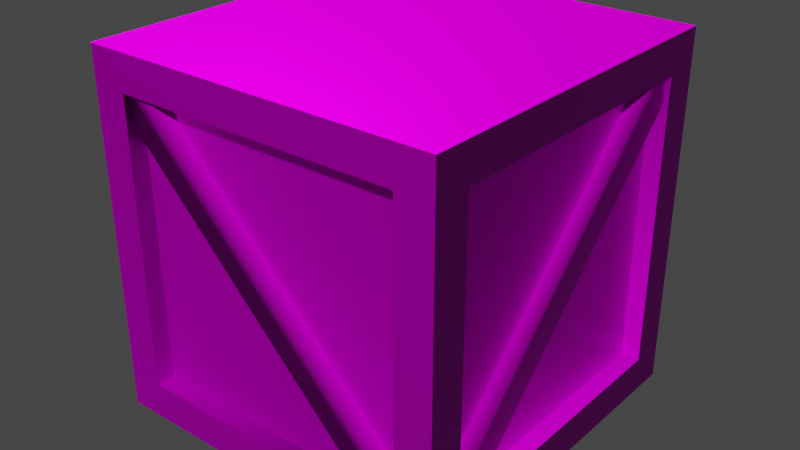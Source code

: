 # Source: Wooden_Box.blend  (saved by Blender 2.80.45; exported with 4.5.12 LTS)
import bpy
from mathutils import Matrix  # noqa: F401  (used for matrix-valued properties, if any)

bpy.ops.wm.read_factory_settings(use_empty=True)
scene = bpy.context.scene
scene.name = 'Scene'

# ---- collections
col_collection = bpy.data.collections.new('Collection'); scene.collection.children.link(col_collection)

# ---- images (referenced by path relative to the original .blend; pixels are not part of the script)
import os
ASSET_DIR = os.environ.get("B2B_ASSET_DIR", "")  # directory of the original .blend (textures are referenced by path, not embedded)
HERE = os.path.dirname(os.path.abspath(__file__))  # packed textures are extracted next to this script under _unpacked/

def load_image(name, relpath, width, height, colorspace="sRGB"):
    """Load a texture the original file referenced (path relative to the .blend, or extracted next to this script)."""
    p = next((c for c in (os.path.join(HERE, relpath), os.path.join(ASSET_DIR, relpath)) if relpath and os.path.exists(c)), "")
    if p:
        img = bpy.data.images.load(p, check_existing=True)
        img.name = name
    else:  # same state as the original file: an image datablock whose file is absent (Cycles renders it pink)
        img = bpy.data.images.new(name, width, height)
        img.source = "FILE"
        img.filepath = "//" + (relpath or name)
    img.colorspace_settings.name = colorspace
    return img
img_wooden_box_01_metallic_png = load_image('Wooden_box_01_Metallic.png', 'Wooden_box_01_Metallic.png', 1024, 1024, 'Non-Color')
img_wooden_box_01_roughness_png = load_image('Wooden_box_01_Roughness.png', 'Wooden_box_01_Roughness.png', 1024, 1024, 'Non-Color')
img_wooden_box_01_normal_png_002 = load_image('Wooden_box_01_Normal.png.002', 'Wooden_box_01_Normal.png', 1024, 1024, 'Non-Color')
img_wooden_box_01_basecolor_png = load_image('Wooden_box_01_BaseColor.png', 'Wooden_box_01_BaseColor.png', 1024, 1024, 'sRGB')

# ---- materials (node trees are filled in below, after node groups)
mat_wooden_box_01_mtl = bpy.data.materials.new('Wooden_box_01_mtl')
mat_wooden_box_01_mtl.alpha_threshold = 0.0
mat_wooden_box_01_mtl.use_transparent_shadow = False
mat_wooden_box_01_mtl.roughness = 0.5
mat_wooden_box_01_mtl.line_color = (0.0, 0.0, 0.0, 1.0)

# ---- node groups
ng_auto_smooth = bpy.data.node_groups.new('Auto Smooth', 'GeometryNodeTree')
_s = ng_auto_smooth.interface.new_socket(name='Geometry', in_out='OUTPUT', socket_type='NodeSocketGeometry')
_s = ng_auto_smooth.interface.new_socket(name='Geometry', in_out='INPUT', socket_type='NodeSocketGeometry')
_s = ng_auto_smooth.interface.new_socket(name='Angle', in_out='INPUT', socket_type='NodeSocketFloat')
_s.subtype = 'ANGLE'
_s.min_value = 0.0
_s.max_value = 3.142
ng_auto_smooth.is_modifier = True
_N = ng_auto_smooth.nodes; _L = ng_auto_smooth.links
n0 = _N.new('NodeGroupOutput'); n0.name = 'Group Output'; n0.location = (480, -100)
n1 = _N.new('NodeGroupInput'); n1.name = 'Group Input'; n1.location = (-420, -300)
n2 = _N.new('NodeGroupInput'); n2.name = 'Group Input.001'; n2.location = (-60, -100)
n3 = _N.new('GeometryNodeSetShadeSmooth'); n3.name = 'Set Shade Smooth'; n3.location = (120, -100)
n3.domain = 'EDGE'
n4 = _N.new('GeometryNodeSetShadeSmooth'); n4.name = 'Set Shade Smooth.001'; n4.location = (300, -100)
n5 = _N.new('GeometryNodeInputMeshEdgeAngle'); n5.name = 'Edge Angle'; n5.location = (-420, -220)
n6 = _N.new('GeometryNodeInputEdgeSmooth'); n6.name = 'Is Edge Smooth'; n6.location = (-60, -160)
n7 = _N.new('GeometryNodeInputShadeSmooth'); n7.name = 'Is Face Smooth'; n7.location = (-240, -340)
n8 = _N.new('FunctionNodeBooleanMath'); n8.name = 'Boolean Math'; n8.location = (-60, -220)
n9 = _N.new('FunctionNodeCompare'); n9.name = 'Compare'; n9.location = (-240, -180)
n9.operation = 'LESS_EQUAL'
_L.new(n5.outputs[0], n9.inputs[0])
_L.new(n4.outputs[0], n0.inputs[0])
_L.new(n1.outputs[1], n9.inputs[1])
_L.new(n9.outputs[0], n8.inputs[0])
_L.new(n7.outputs[0], n8.inputs[1])
_L.new(n2.outputs[0], n3.inputs[0])
_L.new(n6.outputs[0], n3.inputs[1])
_L.new(n3.outputs[0], n4.inputs[0])
_L.new(n8.outputs[0], n3.inputs[2])
n0.is_active_output = True

# ---- material node trees
mat_wooden_box_01_mtl.use_nodes = True; mat_wooden_box_01_mtl.node_tree.nodes.clear()
_N = mat_wooden_box_01_mtl.node_tree.nodes; _L = mat_wooden_box_01_mtl.node_tree.links
n0 = _N.new('ShaderNodeOutputMaterial'); n0.name = 'Material Output'; n0.location = (300, 300)
n1 = _N.new('ShaderNodeTexImage'); n1.name = 'Image Texture.001'; n1.location = (-515, 179)
n1.image = img_wooden_box_01_metallic_png
n2 = _N.new('ShaderNodeTexImage'); n2.name = 'Image Texture.002'; n2.location = (-512, -77)
n2.image = img_wooden_box_01_roughness_png
n3 = _N.new('ShaderNodeNormalMap'); n3.name = 'Normal Map'; n3.location = (-213, -299)
n4 = _N.new('ShaderNodeTexImage'); n4.name = 'Image Texture.003'; n4.location = (-513, -340)
n4.image = img_wooden_box_01_normal_png_002
n5 = _N.new('ShaderNodeTexImage'); n5.name = 'Image Texture'; n5.location = (-752, 454)
n5.image = img_wooden_box_01_basecolor_png
n6 = _N.new('ShaderNodeSeparateColor'); n6.name = 'Separate RGB'; n6.location = (-401, 321)
n7 = _N.new('ShaderNodeBsdfPrincipled'); n7.name = 'Principled BSDF'; n7.location = (10, 300)
n7.distribution = 'GGX'
n7.subsurface_method = 'BURLEY'
n7.inputs[3].default_value = 1.45
_L.new(n7.outputs[0], n0.inputs[0])
_L.new(n5.outputs[0], n6.inputs[0])
_L.new(n1.outputs[0], n7.inputs[1])
_L.new(n2.outputs[0], n7.inputs[2])
_L.new(n4.outputs[0], n3.inputs[1])
_L.new(n3.outputs[0], n7.inputs[5])
_L.new(n5.outputs[0], n7.inputs[0])
_L.new(n6.outputs[1], n7.inputs[13])
n0.is_active_output = True

# ---- world
world_world = bpy.data.worlds.new('World'); scene.world = world_world
world_world.use_nodes = True; world_world.node_tree.nodes.clear()
_N = world_world.node_tree.nodes; _L = world_world.node_tree.links
n0 = _N.new('ShaderNodeOutputWorld'); n0.name = 'World Output'; n0.location = (300, 300)
n1 = _N.new('ShaderNodeBackground'); n1.name = 'Background'; n1.location = (10, 300)
n1.inputs[0].default_value = (0.05088, 0.05088, 0.05088, 1.0)
_L.new(n1.outputs[0], n0.inputs[0])
n0.is_active_output = True
world_world.color = (0.05088, 0.05088, 0.05088)
world_world.use_sun_shadow = False
world_world.sun_shadow_jitter_overblur = 0.0

# ---- meshes
me_cube = bpy.data.meshes.new('Cube')
me_cube.from_pydata([(0.5, -0.5, 0.5), (0.5, -0.5, -0.5), (0.3996, -0.5, -0.3996), (0.3996, -0.5, 0.3996), (0.3996, -0.3996, -0.5), (0.5, -0.3996, 0.3996), (0.5, -0.3996, -0.3996), (0.3996, -0.5, 0.5), (0.5, -0.3996, 0.5), (0.3996, -0.5, -0.5), (0.5, -0.3996, -0.5), (-0.5, -0.5, 0.5), (-0.5, -0.5, -0.5), (-0.3996, -0.5, -0.3996), (-0.3996, -0.5, 0.3996), (-0.3996, -0.3996, -0.5), (-0.5, -0.3996, -0.3996), (-0.3996, -0.5, 0.5), (-0.5, -0.3996, 0.5), (-0.3996, -0.5, -0.5), (-0.5, -0.3996, -0.5), (-0.4492, -0.3996, -0.3996), (-0.4492, -0.3996, 0.3996), (-0.3996, -0.3996, -0.4492), (0.3996, -0.3996, -0.4492), (0.5, 0.5, 0.5), (0.5, 0.5, -0.5), (0.3996, 0.5, -0.3996), (0.3996, 0.5, 0.3996), (0.3996, 0.3996, -0.5), (0.5, 0.3996, 0.3996), (0.5, 0.3996, -0.3996), (0.3996, 0.5, 0.5), (0.5, 0.3996, 0.5), (0.3996, 0.5, -0.5), (0.5, 0.3996, -0.5), (-0.5, 0.5, 0.5), (-0.5, 0.5, -0.5), (-0.3996, 0.5, -0.3996), (-0.3996, 0.5, 0.3996), (-0.3996, 0.3996, -0.5), (-0.5, 0.3996, 0.3996), (-0.3996, 0.5, 0.5), (-0.5, 0.3996, 0.5), (-0.3996, 0.5, -0.5), (-0.5, 0.3996, -0.5), (-0.3996, -0.4492, -0.3996), (-0.3996, -0.4492, 0.3996), (0.4492, -0.3996, -0.3996), (0.4492, -0.3996, 0.3996), (0.3996, -0.4492, -0.3996), (0.3996, -0.4492, 0.3996), (-0.4492, 0.3996, -0.3996), (-0.4492, 0.3996, 0.3996), (-0.3996, 0.3996, -0.4492), (0.3996, 0.3996, -0.4492), (-0.3996, 0.4492, -0.3996), (-0.3996, 0.4492, 0.3996), (0.4492, 0.3996, -0.3996), (0.4492, 0.3996, 0.3996), (0.3996, 0.4492, -0.3996), (0.3996, 0.4492, 0.3996), (-0.5, -0.3996, 0.3996), (-0.5, 0.3996, -0.3996), (-0.4869, -0.3996, 0.3996), (-0.4869, -0.3996, 0.3286), (-0.4869, -0.3285, 0.3996), (-0.4869, 0.3281, -0.3996), (-0.4869, 0.3996, -0.3285), (-0.4283, -0.3285, 0.3996), (-0.4283, -0.3996, 0.3286), (-0.4283, 0.3281, -0.3996), (-0.4283, 0.3996, -0.3285), (-0.4869, 0.3996, -0.3996), (0.4869, 0.3996, 0.3996), (0.4869, 0.3996, 0.3286), (0.4869, 0.3285, 0.3996), (0.4869, -0.3281, -0.3996), (0.4869, -0.3996, -0.3285), (0.4283, 0.3285, 0.3996), (0.4283, 0.3996, 0.3286), (0.4283, -0.3281, -0.3996), (0.4283, -0.3996, -0.3285), (0.4869, -0.3996, -0.3996), (-0.3996, -0.4869, 0.3996), (-0.3996, -0.4869, 0.3286), (-0.3285, -0.4869, 0.3996), (0.3281, -0.4869, -0.3996), (0.3996, -0.4869, -0.3285), (-0.3285, -0.4283, 0.3996), (-0.3996, -0.4283, 0.3286), (0.3281, -0.4283, -0.3996), (0.3996, -0.4283, -0.3285), (0.3996, -0.4869, -0.3996), (0.3996, 0.4869, 0.3996), (0.3996, 0.4869, 0.3286), (0.3285, 0.4869, 0.3996), (-0.3281, 0.4869, -0.3996), (-0.3996, 0.4869, -0.3285), (0.3285, 0.4283, 0.3996), (0.3996, 0.4283, 0.3286), (-0.3281, 0.4283, -0.3996), (-0.3996, 0.4283, -0.3285), (-0.3996, 0.4869, -0.3996), (0.3996, -0.3996, -0.4869), (0.3996, -0.3286, -0.4869), (0.3285, -0.3996, -0.4869), (-0.3281, 0.3996, -0.4869), (-0.3996, 0.3285, -0.4869), (0.3285, -0.3996, -0.4283), (0.3996, -0.3286, -0.4283), (-0.3281, 0.3996, -0.4283), (-0.3996, 0.3285, -0.4283), (-0.3996, 0.3996, -0.4869)], [], [(15, 40, 54, 23), (0, 7, 3), (0, 5, 8), (9, 1, 2), (0, 1, 6, 5), (1, 10, 6), (44, 34, 29, 40), (17, 14, 3, 7), (1, 0, 3, 2), (19, 15, 4, 9), (0, 8, 7), (1, 9, 4, 10), (2, 13, 19, 9), (35, 31, 6, 10), (5, 30, 33, 8), (32, 7, 8, 33), (11, 14, 17), (11, 18, 62), (19, 13, 12), (11, 62, 16, 12), (12, 16, 20), (41, 63, 52, 53), (3, 14, 47, 51), (12, 13, 14, 11), (62, 41, 53, 22), (42, 32, 28, 39), (11, 17, 18), (12, 20, 15, 19), (13, 2, 50, 46), (63, 16, 21, 52), (16, 62, 22, 21), (5, 6, 48, 49), (45, 20, 16, 63), (20, 45, 40, 15), (56, 57, 61, 60), (4, 29, 35, 10), (2, 3, 51, 50), (31, 30, 59, 58), (25, 28, 32), (25, 33, 30), (34, 27, 26), (25, 30, 31, 26), (26, 31, 35), (48, 58, 59, 49), (40, 29, 55, 54), (26, 27, 28, 25), (39, 28, 61, 57), (30, 5, 49, 59), (25, 32, 33), (26, 35, 29, 34), (6, 31, 58, 48), (34, 44, 38, 27), (38, 39, 57, 56), (27, 38, 56, 60), (36, 42, 39), (36, 41, 43), (44, 37, 38), (36, 37, 63, 41), (37, 45, 63), (46, 50, 51, 47), (37, 36, 39, 38), (4, 15, 23, 24), (36, 43, 42), (37, 44, 40, 45), (14, 13, 46, 47), (55, 24, 23, 54), (28, 27, 60, 61), (22, 53, 52, 21), (29, 4, 24, 55), (18, 43, 41, 62), (64, 73, 67, 65), (67, 71, 70, 65), (66, 69, 72, 68), (66, 68, 73, 64), (74, 83, 77, 75), (77, 81, 80, 75), (76, 79, 82, 78), (76, 78, 83, 74), (84, 85, 87, 93), (87, 85, 90, 91), (86, 88, 92, 89), (86, 84, 93, 88), (94, 95, 97, 103), (97, 95, 100, 101), (96, 98, 102, 99), (96, 94, 103, 98), (104, 113, 107, 105), (107, 111, 110, 105), (106, 109, 112, 108), (106, 108, 113, 104), (42, 43, 18, 17), (32, 42, 17, 7)])
me_cube.polygons.foreach_set('use_smooth', [True] * 92)
_k = set([(0, 1), (0, 7), (0, 8), (1, 9), (1, 10), (2, 3), (2, 13), (3, 14), (3, 51), (4, 15), (4, 24), (4, 29), (5, 6), (5, 30), (6, 31), (6, 48), (7, 17), (8, 33), (9, 19), (10, 35), (11, 12), (11, 17), (11, 18), (12, 19), (12, 20), (13, 14), (13, 46), (15, 40), (16, 62), (16, 63), (18, 43), (20, 45), (21, 22), (21, 52), (22, 53), (22, 62), (23, 24), (23, 54), (24, 55), (25, 26), (25, 32), (25, 33), (26, 34), (26, 35), (27, 28), (27, 38), (27, 60), (28, 39), (28, 61), (29, 40), (30, 31), (30, 59), (32, 42), (34, 44), (36, 37), (36, 42), (36, 43), (37, 44), (37, 45), (38, 39), (38, 56), (39, 57), (40, 54), (41, 62), (41, 63), (46, 47), (46, 50), (47, 51), (48, 49), (48, 58), (49, 59), (50, 51), (52, 53), (52, 63), (54, 55), (56, 57), (56, 60), (57, 61), (58, 59), (60, 61)])
me_cube.attributes.new('sharp_edge', 'BOOLEAN', 'EDGE').data.foreach_set('value', [ (min(e.vertices), max(e.vertices)) in _k for e in me_cube.edges])
_uv = me_cube.uv_layers.new(name='UVMap')
_uv.uv.foreach_set('vector', [0.02609, 0.7379, 0.02609, 0.5003, 0.04119, 0.5003, 0.04119, 0.7379, 0.6591, 0.9867, 0.6269, 0.9867, 0.6269, 0.9565, 0.6669, 0.9867, 0.6991, 0.9565, 0.6991, 0.9867, 0.6269, 0.6682, 0.6591, 0.6682, 0.6269, 0.6984, 0.6669, 0.9867, 0.6669, 0.6682, 0.6991, 0.6984, 0.6991, 0.9565, 0.6669, 0.6682, 0.6991, 0.6682, 0.6991, 0.6984, 0.372, 0.3396, 0.6278, 0.3396, 0.6278, 0.3716, 0.372, 0.3716, 0.3711, 0.9867, 0.3711, 0.9565, 0.6269, 0.9565, 0.6269, 0.9867, 0.6591, 0.6682, 0.6591, 0.9867, 0.6269, 0.9565, 0.6269, 0.6984, 0.372, 0.6594, 0.372, 0.6274, 0.6278, 0.6274, 0.6278, 0.6594, 0.9885, 0.3396, 0.9885, 0.3716, 0.9565, 0.3396, 0.6599, 0.6594, 0.6278, 0.6594, 0.6278, 0.6274, 0.6599, 0.6274, 0.6269, 0.6984, 0.3711, 0.6984, 0.3711, 0.6682, 0.6269, 0.6682, 0.9549, 0.6682, 0.9549, 0.6984, 0.6991, 0.6984, 0.6991, 0.6682, 0.6991, 0.9565, 0.9549, 0.9565, 0.9549, 0.9867, 0.6991, 0.9867, 0.9565, 0.6594, 0.9565, 0.3396, 0.9885, 0.3716, 0.9885, 0.6274, 0.339, 0.9867, 0.3711, 0.9565, 0.3711, 0.9867, 0.6591, 0.3303, 0.6269, 0.3303, 0.6269, 0.3001, 0.3711, 0.6682, 0.3711, 0.6984, 0.339, 0.6682, 0.6591, 0.3303, 0.6269, 0.3001, 0.6269, 0.04203, 0.6591, 0.01184, 0.6591, 0.01184, 0.6269, 0.04203, 0.6269, 0.01184, 0.09347, 0.7377, 0.09347, 0.5, 0.1086, 0.5, 0.1086, 0.7377, 0.07075, 0.4858, 0.07075, 0.2481, 0.08585, 0.2481, 0.08585, 0.4858, 0.339, 0.6682, 0.3711, 0.6984, 0.3711, 0.9565, 0.339, 0.9867, 0.09347, 0.9753, 0.09347, 0.7377, 0.1086, 0.7377, 0.1086, 0.9753, 0.9549, 0.3303, 0.6991, 0.3303, 0.6991, 0.3001, 0.9549, 0.3001, 0.6687, 0.3396, 0.7007, 0.3396, 0.6687, 0.3716, 0.34, 0.6594, 0.34, 0.6274, 0.372, 0.6274, 0.372, 0.6594, 0.06344, 0.01003, 0.06344, 0.2477, 0.04835, 0.2477, 0.04835, 0.01003, 0.1088, 0.01113, 0.1088, 0.2488, 0.09366, 0.2488, 0.09366, 0.01113, 0.1088, 0.2488, 0.1088, 0.4864, 0.09366, 0.4864, 0.09366, 0.2488, 0.02582, 0.248, 0.02582, 0.01043, 0.04091, 0.01043, 0.04091, 0.248, 0.3711, 0.01184, 0.6269, 0.01184, 0.6269, 0.04203, 0.3711, 0.04203, 0.34, 0.6274, 0.34, 0.3716, 0.372, 0.3716, 0.372, 0.6274, 0.9458, 0.05226, 0.9458, 0.2899, 0.7082, 0.2899, 0.7082, 0.05226, 0.6278, 0.6274, 0.6278, 0.3716, 0.6599, 0.3716, 0.6599, 0.6274, 0.06344, 0.2477, 0.06344, 0.4853, 0.04835, 0.4853, 0.04835, 0.2477, 0.01861, 0.2476, 0.01861, 0.4852, 0.003517, 0.4852, 0.003517, 0.2476, 0.6669, 0.3303, 0.6991, 0.3001, 0.6991, 0.3303, 0.987, 0.9867, 0.9549, 0.9867, 0.9549, 0.9565, 0.6991, 0.01184, 0.6991, 0.04204, 0.6669, 0.01184, 0.987, 0.9867, 0.9549, 0.9565, 0.9549, 0.6984, 0.987, 0.6682, 0.987, 0.6682, 0.9549, 0.6984, 0.9549, 0.6682, 0.7082, 0.7086, 0.9458, 0.7086, 0.9458, 0.9463, 0.7082, 0.9463, 0.01912, 0.5004, 0.01912, 0.7381, 0.004031, 0.7381, 0.004031, 0.5004, 0.6669, 0.01184, 0.6991, 0.04204, 0.6991, 0.3001, 0.6669, 0.3303, 0.1167, 0.9743, 0.1167, 0.7367, 0.1318, 0.7367, 0.1318, 0.9743, 0.02582, 0.4857, 0.02582, 0.248, 0.04091, 0.248, 0.04091, 0.4857, 0.9885, 0.6594, 0.9565, 0.6594, 0.9885, 0.6274, 0.6599, 0.3396, 0.6599, 0.3716, 0.6278, 0.3716, 0.6278, 0.3396, 0.01861, 0.009992, 0.01861, 0.2476, 0.003517, 0.2476, 0.003517, 0.009992, 0.6991, 0.01184, 0.9549, 0.01184, 0.9549, 0.04204, 0.6991, 0.04204, 0.1542, 0.7373, 0.1542, 0.9749, 0.1391, 0.9749, 0.1391, 0.7373, 0.1999, 0.7372, 0.1999, 0.9748, 0.1848, 0.9748, 0.1848, 0.7372, 0.987, 0.3303, 0.9549, 0.3303, 0.9549, 0.3001, 0.339, 0.3303, 0.3711, 0.3001, 0.3711, 0.3303, 0.9549, 0.01184, 0.987, 0.01184, 0.9549, 0.04204, 0.339, 0.3303, 0.339, 0.01184, 0.3711, 0.04203, 0.3711, 0.3001, 0.339, 0.01184, 0.3711, 0.01184, 0.3711, 0.04203, 0.3802, 0.7086, 0.6178, 0.7086, 0.6178, 0.9463, 0.3802, 0.9463, 0.987, 0.01184, 0.987, 0.3303, 0.9549, 0.3001, 0.9549, 0.04204, 0.02609, 0.9755, 0.02609, 0.7379, 0.04119, 0.7379, 0.04119, 0.9755, 0.6687, 0.6594, 0.6687, 0.6274, 0.7007, 0.6594, 0.34, 0.3396, 0.372, 0.3396, 0.372, 0.3716, 0.34, 0.3716, 0.07075, 0.2481, 0.07075, 0.01051, 0.08585, 0.01051, 0.08585, 0.2481, 0.6188, 0.3807, 0.6188, 0.6183, 0.3811, 0.6183, 0.3811, 0.3807, 0.1619, 0.9744, 0.1619, 0.7368, 0.177, 0.7368, 0.177, 0.9744, 0.6178, 0.2899, 0.3802, 0.2899, 0.3802, 0.05226, 0.6178, 0.05226, 0.01912, 0.7381, 0.01912, 0.9757, 0.004031, 0.9757, 0.004031, 0.7381, 0.6269, 0.3303, 0.3711, 0.3303, 0.3711, 0.3001, 0.6269, 0.3001, 0.2242, 0.7154, 0.2241, 0.3735, 0.2394, 0.3888, 0.2394, 0.7002, 0.2394, 0.3888, 0.2571, 0.3888, 0.2571, 0.7002, 0.2394, 0.7002, 0.2089, 0.7002, 0.1912, 0.7002, 0.1912, 0.3887, 0.2089, 0.3887, 0.2089, 0.7002, 0.2089, 0.3887, 0.2241, 0.3735, 0.2242, 0.7154, 0.15, 0.3534, 0.15, 0.01157, 0.1652, 0.02684, 0.1652, 0.3383, 0.1652, 0.02684, 0.183, 0.02684, 0.183, 0.3383, 0.1652, 0.3383, 0.1348, 0.3382, 0.1171, 0.3382, 0.1171, 0.02678, 0.1348, 0.02678, 0.1348, 0.3382, 0.1348, 0.02678, 0.15, 0.01157, 0.15, 0.3534, 0.15, 0.3731, 0.1652, 0.3883, 0.1653, 0.6997, 0.15, 0.715, 0.1653, 0.6997, 0.1652, 0.3883, 0.183, 0.3883, 0.183, 0.6997, 0.1348, 0.3883, 0.1348, 0.6998, 0.1171, 0.6998, 0.1171, 0.3883, 0.1348, 0.3883, 0.15, 0.3731, 0.15, 0.715, 0.1348, 0.6998, 0.2982, 0.01184, 0.3134, 0.02703, 0.3134, 0.3384, 0.2981, 0.3537, 0.3134, 0.3384, 0.3134, 0.02703, 0.3311, 0.02703, 0.3311, 0.3384, 0.283, 0.02704, 0.2829, 0.3385, 0.2652, 0.3385, 0.2652, 0.02704, 0.283, 0.02704, 0.2982, 0.01184, 0.2981, 0.3537, 0.2829, 0.3385, 0.2982, 0.7153, 0.2981, 0.3734, 0.3134, 0.3887, 0.3134, 0.7001, 0.3134, 0.3887, 0.3311, 0.3887, 0.3311, 0.7001, 0.3134, 0.7001, 0.283, 0.7001, 0.2652, 0.7001, 0.2652, 0.3886, 0.2829, 0.3886, 0.283, 0.7001, 0.2829, 0.3886, 0.2981, 0.3734, 0.2982, 0.7153, 0.7007, 0.6594, 0.6687, 0.6274, 0.6687, 0.3716, 0.7007, 0.3396, 0.9565, 0.6594, 0.7007, 0.6594, 0.7007, 0.3396, 0.9565, 0.3396])
_uv.active_render = True
_uv = me_cube.uv_layers.new(name='LightMap')
_uv.uv.foreach_set('vector', [0.4988, 0.9675, 0.3357, 0.9675, 0.3357, 0.9571, 0.4988, 0.9571, 0.3714, 0.863, 0.3471, 0.863, 0.3471, 0.8402, 0.01547, 0.2558, 0.03974, 0.233, 0.03974, 0.2558, 0.3471, 0.6226, 0.3714, 0.6226, 0.3471, 0.6454, 0.01547, 0.2558, 0.01547, 0.01547, 0.03974, 0.03827, 0.03974, 0.233, 0.01547, 0.01547, 0.03974, 0.01547, 0.03974, 0.03827, 0.9541, 0.4283, 0.7611, 0.4283, 0.7611, 0.4041, 0.9541, 0.4041, 0.154, 0.863, 0.154, 0.8402, 0.3471, 0.8402, 0.3471, 0.863, 0.3714, 0.6226, 0.3714, 0.863, 0.3471, 0.8402, 0.3471, 0.6454, 0.9541, 0.1869, 0.9541, 0.2111, 0.7611, 0.2111, 0.7611, 0.1869, 0.6688, 0.6214, 0.6688, 0.642, 0.6483, 0.6214, 0.7369, 0.1869, 0.7611, 0.1869, 0.7611, 0.2111, 0.7369, 0.2111, 0.3471, 0.6454, 0.154, 0.6454, 0.154, 0.6226, 0.3471, 0.6226, 0.2328, 0.01547, 0.2328, 0.03827, 0.03974, 0.03827, 0.03974, 0.01547, 0.03974, 0.233, 0.2328, 0.233, 0.2328, 0.2558, 0.03974, 0.2558, 0.6483, 0.8259, 0.6483, 0.6214, 0.6688, 0.642, 0.6688, 0.8054, 0.1298, 0.863, 0.154, 0.8402, 0.154, 0.863, 0.2571, 0.5273, 0.2328, 0.5273, 0.2328, 0.5045, 0.154, 0.6226, 0.154, 0.6454, 0.1298, 0.6226, 0.2571, 0.5273, 0.2328, 0.5045, 0.2328, 0.3097, 0.2571, 0.2869, 0.2571, 0.2869, 0.2328, 0.3097, 0.2328, 0.2869, 0.7202, 0.03179, 0.5571, 0.03179, 0.5571, 0.02143, 0.7202, 0.02143, 0.2417, 0.9104, 0.07857, 0.9104, 0.07857, 0.9, 0.2417, 0.9, 0.1298, 0.6226, 0.154, 0.6454, 0.154, 0.8402, 0.1298, 0.863, 0.9675, 0.75, 0.9675, 0.9131, 0.9571, 0.9131, 0.9571, 0.75, 0.6415, 0.154, 0.6415, 0.3471, 0.6188, 0.3471, 0.6188, 0.154, 0.4643, 0.6214, 0.4848, 0.6214, 0.4643, 0.642, 0.9783, 0.1869, 0.9783, 0.2111, 0.9541, 0.2111, 0.9541, 0.1869, 0.03179, 0.8071, 0.03179, 0.9702, 0.02143, 0.9702, 0.02143, 0.8071, 0.3604, 0.2857, 0.3604, 0.4488, 0.35, 0.4488, 0.35, 0.2857, 0.8071, 0.1357, 0.9702, 0.1357, 0.9702, 0.1461, 0.8071, 0.1461, 0.8071, 0.02143, 0.9702, 0.02143, 0.9702, 0.03179, 0.8071, 0.03179, 0.03974, 0.2869, 0.2328, 0.2869, 0.2328, 0.3097, 0.03974, 0.3097, 0.9783, 0.2111, 0.9783, 0.4041, 0.9541, 0.4041, 0.9541, 0.2111, 0.4397, 0.1689, 0.6031, 0.1689, 0.6031, 0.3323, 0.4397, 0.3323, 0.7611, 0.2111, 0.7611, 0.4041, 0.7369, 0.4041, 0.7369, 0.2111, 0.02143, 0.7631, 0.02143, 0.6, 0.03179, 0.6, 0.03179, 0.7631, 0.8071, 0.9571, 0.9702, 0.9571, 0.9702, 0.9675, 0.8071, 0.9675, 0.6415, 0.3714, 0.6188, 0.3471, 0.6415, 0.3471, 0.2571, 0.2558, 0.2328, 0.2558, 0.2328, 0.233, 0.4012, 0.3471, 0.424, 0.3471, 0.4012, 0.3714, 0.2571, 0.2558, 0.2328, 0.233, 0.2328, 0.03827, 0.2571, 0.01547, 0.2571, 0.01547, 0.2328, 0.03827, 0.2328, 0.01547, 0.05456, 0.05394, 0.218, 0.05394, 0.218, 0.2174, 0.05456, 0.2174, 0.7714, 0.7917, 0.7714, 0.6286, 0.7818, 0.6286, 0.7818, 0.7917, 0.4012, 0.3714, 0.424, 0.3471, 0.6188, 0.3471, 0.6415, 0.3714, 0.35, 0.2417, 0.35, 0.07857, 0.3604, 0.07857, 0.3604, 0.2417, 0.9675, 0.5429, 0.9675, 0.7059, 0.9571, 0.7059, 0.9571, 0.5429, 0.6688, 0.8259, 0.6483, 0.8259, 0.6688, 0.8054, 0.7369, 0.4283, 0.7369, 0.4041, 0.7611, 0.4041, 0.7611, 0.4283, 0.2202, 0.5818, 0.05714, 0.5818, 0.05714, 0.5714, 0.2202, 0.5714, 0.4012, 0.3471, 0.4012, 0.154, 0.424, 0.154, 0.424, 0.3471, 0.5131, 0.03179, 0.35, 0.03179, 0.35, 0.02143, 0.5131, 0.02143, 0.4714, 0.9, 0.6345, 0.9, 0.6345, 0.9104, 0.4714, 0.9104, 0.6415, 0.1298, 0.6415, 0.154, 0.6188, 0.154, 0.01547, 0.5273, 0.03974, 0.5045, 0.03974, 0.5273, 0.4012, 0.154, 0.4012, 0.1298, 0.424, 0.154, 0.01547, 0.5273, 0.01547, 0.2869, 0.03974, 0.3097, 0.03974, 0.5045, 0.01547, 0.2869, 0.03974, 0.2869, 0.03974, 0.3097, 0.1688, 0.6611, 0.3323, 0.6611, 0.3323, 0.8245, 0.1688, 0.8245, 0.4012, 0.1298, 0.6415, 0.1298, 0.6188, 0.154, 0.424, 0.154, 0.4175, 0.75, 0.4175, 0.9131, 0.4071, 0.9131, 0.4071, 0.75, 0.4643, 0.826, 0.4643, 0.8054, 0.4848, 0.8259, 0.9783, 0.4283, 0.9541, 0.4283, 0.9541, 0.4041, 0.9783, 0.4041, 0.3032, 0.2786, 0.3032, 0.4417, 0.2929, 0.4417, 0.2929, 0.2786, 0.7759, 0.3893, 0.7759, 0.2259, 0.9393, 0.2259, 0.9393, 0.3893, 0.07857, 0.8559, 0.07857, 0.6929, 0.08893, 0.6929, 0.08893, 0.8559, 0.218, 0.4888, 0.05456, 0.4888, 0.05456, 0.3254, 0.218, 0.3254, 0.7246, 0.6214, 0.7246, 0.7845, 0.7143, 0.7845, 0.7143, 0.6214, 0.2328, 0.5273, 0.03974, 0.5273, 0.03974, 0.5045, 0.2328, 0.5045, 0.7132, 0.4747, 0.4786, 0.4748, 0.4891, 0.4643, 0.7028, 0.4643, 0.9137, 0.8357, 0.9137, 0.8479, 0.7, 0.8479, 0.7, 0.8357, 0.07857, 0.9693, 0.07857, 0.9572, 0.2923, 0.9571, 0.2923, 0.9693, 0.7028, 0.4852, 0.489, 0.4852, 0.4786, 0.4748, 0.7132, 0.4747, 0.9033, 0.7918, 0.9033, 0.5571, 0.9137, 0.5676, 0.9137, 0.7814, 0.4265, 0.6209, 0.4143, 0.6209, 0.4143, 0.4071, 0.4265, 0.4071, 0.9709, 0.4643, 0.9709, 0.4765, 0.7571, 0.4765, 0.7571, 0.4643, 0.8929, 0.7813, 0.8929, 0.5676, 0.9033, 0.5571, 0.9033, 0.7918, 0.689, 0.3632, 0.6786, 0.3528, 0.6786, 0.1391, 0.689, 0.1286, 0.2929, 0.2352, 0.2929, 0.02143, 0.305, 0.02143, 0.3051, 0.2352, 0.5714, 0.5643, 0.7852, 0.5643, 0.7852, 0.5765, 0.5714, 0.5765, 0.6995, 0.3528, 0.689, 0.3632, 0.689, 0.1286, 0.6995, 0.139, 0.839, 0.7918, 0.8286, 0.7814, 0.8286, 0.5676, 0.839, 0.5571, 0.6994, 0.4193, 0.4857, 0.4194, 0.4857, 0.4072, 0.6994, 0.4071, 0.6209, 0.09076, 0.4071, 0.09075, 0.4071, 0.07857, 0.6209, 0.07858, 0.8495, 0.7813, 0.839, 0.7918, 0.839, 0.5571, 0.8495, 0.5676, 0.6786, 0.9033, 0.9132, 0.9033, 0.9027, 0.9138, 0.689, 0.9137, 0.9709, 0.07859, 0.9709, 0.09076, 0.7571, 0.09076, 0.7571, 0.07857, 0.7566, 0.9571, 0.7566, 0.9693, 0.5429, 0.9693, 0.5429, 0.9572, 0.689, 0.8929, 0.9028, 0.8929, 0.9132, 0.9033, 0.6786, 0.9033, 0.4848, 0.8259, 0.4643, 0.8054, 0.4643, 0.642, 0.4848, 0.6214, 0.6483, 0.8259, 0.4848, 0.8259, 0.4848, 0.6214, 0.6483, 0.6214])
me_cube.materials.append(mat_wooden_box_01_mtl)
me_cube.use_remesh_preserve_volume = False
me_cube.use_remesh_preserve_attributes = False
me_cube.use_mirror_vertex_groups = False
me_cube.update()

# ---- objects
ob_wooden_box_01 = bpy.data.objects.new('Wooden_box_01', me_cube)

# ---- transforms, parenting, visibility, modifiers, constraints
ob_wooden_box_01.location = (0.0, 0.0, 0.0)
ob_wooden_box_01.lock_rotations_4d = False
ob_wooden_box_01.empty_display_type = 'ARROWS'
ob_wooden_box_01.lineart.crease_threshold = 0.0
_m = ob_wooden_box_01.modifiers.new('Auto Smooth', 'NODES')
_m.node_group = ng_auto_smooth
_gi = [s.identifier for s in ng_auto_smooth.interface.items_tree if s.item_type == 'SOCKET' and s.in_out == 'INPUT']
_m[_gi[1]] = 3.142  # Angle

# ---- collection membership
col_collection.objects.link(ob_wooden_box_01)

# ---- scene / render settings (as saved in the file)
scene.frame_start = 1; scene.frame_end = 250; scene.frame_set(43)
scene.render.engine = 'BLENDER_EEVEE_NEXT'
scene.cycles.use_denoising = False
scene.cycles.samples = 128
scene.cycles.sampling_pattern = 'TABULATED_SOBOL'
scene.cycles.use_adaptive_sampling = False
scene.cycles.use_light_tree = False
scene.view_settings.view_transform = 'Filmic'
bpy.context.view_layer.update()

# ---- added for rendering (the .blend has no active camera and no usable light): camera, sun
cam_auto = bpy.data.cameras.new('AutoCamera')
cam_auto.lens = 50.0
cam_auto.sensor_width = 36.0
cam_auto.clip_end = 1000.0
ob_auto_camera = bpy.data.objects.new('AutoCamera', cam_auto)
scene.collection.objects.link(ob_auto_camera)
ob_auto_camera.location = (1.60254, -1.92304, 1.28203)
ob_auto_camera.rotation_euler = (1.09748, -7.21219e-08, 0.694738)
scene.camera = ob_auto_camera
light_auto_sun = bpy.data.lights.new('AutoSun', 'SUN')
light_auto_sun.energy = 3.0
light_auto_sun.angle = 0.0523599
ob_auto_sun = bpy.data.objects.new('AutoSun', light_auto_sun)
scene.collection.objects.link(ob_auto_sun)
ob_auto_sun.rotation_euler = (0.872665, 0.174533, 0.523599)
bpy.context.view_layer.update()
